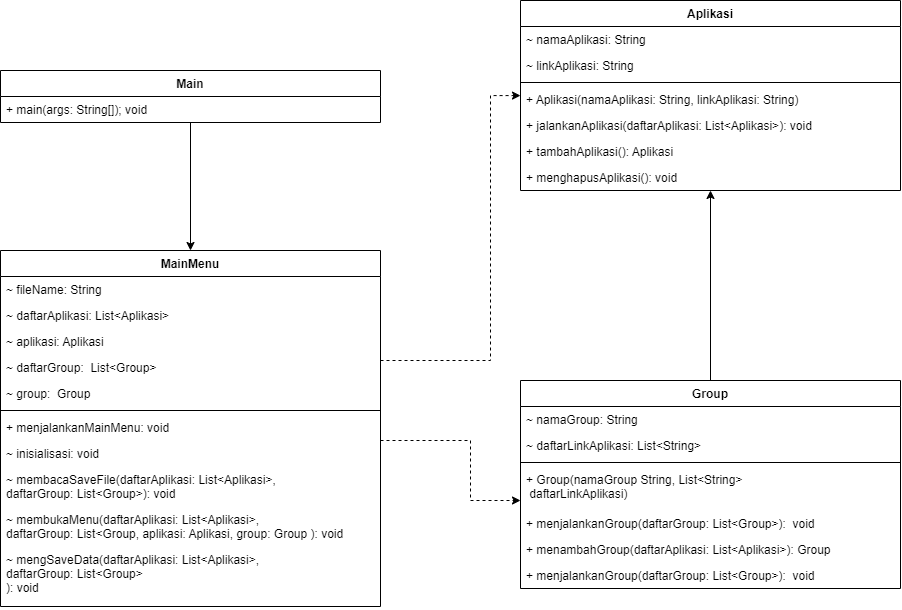

The diagram above was exported from draw.io. Its source (the exported page's mxGraphModel, read from the mxfile embedded in the PNG):
<mxGraphModel dx="1968" dy="968" grid="1" gridSize="10" guides="1" tooltips="1" connect="1" arrows="1" fold="1" page="1" pageScale="1" pageWidth="850" pageHeight="1100" math="0" shadow="0">
  <root>
    <mxCell id="0" />
    <mxCell id="1" parent="0" />
    <mxCell id="xsm-Q3Y4FNhbb4R7d0Gz-1" value="Aplikasi" style="swimlane;fontStyle=1;align=center;verticalAlign=top;childLayout=stackLayout;horizontal=1;startSize=26;horizontalStack=0;resizeParent=1;resizeParentMax=0;resizeLast=0;collapsible=1;marginBottom=0;" parent="1" vertex="1">
      <mxGeometry x="640" y="200" width="380" height="190" as="geometry" />
    </mxCell>
    <mxCell id="xsm-Q3Y4FNhbb4R7d0Gz-2" value="~ namaAplikasi: String" style="text;strokeColor=none;fillColor=none;align=left;verticalAlign=top;spacingLeft=4;spacingRight=4;overflow=hidden;rotatable=0;points=[[0,0.5],[1,0.5]];portConstraint=eastwest;" parent="xsm-Q3Y4FNhbb4R7d0Gz-1" vertex="1">
      <mxGeometry y="26" width="380" height="26" as="geometry" />
    </mxCell>
    <mxCell id="xsm-Q3Y4FNhbb4R7d0Gz-13" value="~ linkAplikasi: String" style="text;strokeColor=none;fillColor=none;align=left;verticalAlign=top;spacingLeft=4;spacingRight=4;overflow=hidden;rotatable=0;points=[[0,0.5],[1,0.5]];portConstraint=eastwest;" parent="xsm-Q3Y4FNhbb4R7d0Gz-1" vertex="1">
      <mxGeometry y="52" width="380" height="26" as="geometry" />
    </mxCell>
    <mxCell id="xsm-Q3Y4FNhbb4R7d0Gz-3" value="" style="line;strokeWidth=1;fillColor=none;align=left;verticalAlign=middle;spacingTop=-1;spacingLeft=3;spacingRight=3;rotatable=0;labelPosition=right;points=[];portConstraint=eastwest;strokeColor=inherit;" parent="xsm-Q3Y4FNhbb4R7d0Gz-1" vertex="1">
      <mxGeometry y="78" width="380" height="8" as="geometry" />
    </mxCell>
    <mxCell id="xsm-Q3Y4FNhbb4R7d0Gz-4" value="+ Aplikasi(namaAplikasi: String, linkAplikasi: String)" style="text;strokeColor=none;fillColor=none;align=left;verticalAlign=top;spacingLeft=4;spacingRight=4;overflow=hidden;rotatable=0;points=[[0,0.5],[1,0.5]];portConstraint=eastwest;" parent="xsm-Q3Y4FNhbb4R7d0Gz-1" vertex="1">
      <mxGeometry y="86" width="380" height="26" as="geometry" />
    </mxCell>
    <mxCell id="5-V-WGKtDLDeMDOOyNcX-1" value="+ jalankanAplikasi(daftarAplikasi: List&lt;Aplikasi&gt;): void" style="text;strokeColor=none;fillColor=none;align=left;verticalAlign=top;spacingLeft=4;spacingRight=4;overflow=hidden;rotatable=0;points=[[0,0.5],[1,0.5]];portConstraint=eastwest;" parent="xsm-Q3Y4FNhbb4R7d0Gz-1" vertex="1">
      <mxGeometry y="112" width="380" height="26" as="geometry" />
    </mxCell>
    <mxCell id="xsm-Q3Y4FNhbb4R7d0Gz-14" value="+ tambahAplikasi(): Aplikasi" style="text;strokeColor=none;fillColor=none;align=left;verticalAlign=top;spacingLeft=4;spacingRight=4;overflow=hidden;rotatable=0;points=[[0,0.5],[1,0.5]];portConstraint=eastwest;" parent="xsm-Q3Y4FNhbb4R7d0Gz-1" vertex="1">
      <mxGeometry y="138" width="380" height="26" as="geometry" />
    </mxCell>
    <mxCell id="xsm-Q3Y4FNhbb4R7d0Gz-15" value="+ menghapusAplikasi(): void" style="text;strokeColor=none;fillColor=none;align=left;verticalAlign=top;spacingLeft=4;spacingRight=4;overflow=hidden;rotatable=0;points=[[0,0.5],[1,0.5]];portConstraint=eastwest;" parent="xsm-Q3Y4FNhbb4R7d0Gz-1" vertex="1">
      <mxGeometry y="164" width="380" height="26" as="geometry" />
    </mxCell>
    <mxCell id="xxyPL2ANrOPTI0ecH-N3-3" style="edgeStyle=orthogonalEdgeStyle;rounded=0;orthogonalLoop=1;jettySize=auto;html=1;" edge="1" parent="1" source="xsm-Q3Y4FNhbb4R7d0Gz-5" target="xsm-Q3Y4FNhbb4R7d0Gz-1">
      <mxGeometry relative="1" as="geometry" />
    </mxCell>
    <mxCell id="xsm-Q3Y4FNhbb4R7d0Gz-5" value="Group" style="swimlane;fontStyle=1;align=center;verticalAlign=top;childLayout=stackLayout;horizontal=1;startSize=26;horizontalStack=0;resizeParent=1;resizeParentMax=0;resizeLast=0;collapsible=1;marginBottom=0;" parent="1" vertex="1">
      <mxGeometry x="640" y="580" width="380" height="208" as="geometry" />
    </mxCell>
    <mxCell id="xsm-Q3Y4FNhbb4R7d0Gz-16" value="~ namaGroup: String" style="text;strokeColor=none;fillColor=none;align=left;verticalAlign=top;spacingLeft=4;spacingRight=4;overflow=hidden;rotatable=0;points=[[0,0.5],[1,0.5]];portConstraint=eastwest;" parent="xsm-Q3Y4FNhbb4R7d0Gz-5" vertex="1">
      <mxGeometry y="26" width="380" height="26" as="geometry" />
    </mxCell>
    <mxCell id="xsm-Q3Y4FNhbb4R7d0Gz-6" value="~ daftarLinkAplikasi: List&lt;String&gt;" style="text;strokeColor=none;fillColor=none;align=left;verticalAlign=top;spacingLeft=4;spacingRight=4;overflow=hidden;rotatable=0;points=[[0,0.5],[1,0.5]];portConstraint=eastwest;" parent="xsm-Q3Y4FNhbb4R7d0Gz-5" vertex="1">
      <mxGeometry y="52" width="380" height="26" as="geometry" />
    </mxCell>
    <mxCell id="xsm-Q3Y4FNhbb4R7d0Gz-7" value="" style="line;strokeWidth=1;fillColor=none;align=left;verticalAlign=middle;spacingTop=-1;spacingLeft=3;spacingRight=3;rotatable=0;labelPosition=right;points=[];portConstraint=eastwest;strokeColor=inherit;" parent="xsm-Q3Y4FNhbb4R7d0Gz-5" vertex="1">
      <mxGeometry y="78" width="380" height="8" as="geometry" />
    </mxCell>
    <mxCell id="xsm-Q3Y4FNhbb4R7d0Gz-17" value="+ Group(namaGroup String, List&lt;String&gt;&#10; daftarLinkAplikasi)" style="text;strokeColor=none;fillColor=none;align=left;verticalAlign=top;spacingLeft=4;spacingRight=4;overflow=hidden;rotatable=0;points=[[0,0.5],[1,0.5]];portConstraint=eastwest;" parent="xsm-Q3Y4FNhbb4R7d0Gz-5" vertex="1">
      <mxGeometry y="86" width="380" height="44" as="geometry" />
    </mxCell>
    <mxCell id="xsm-Q3Y4FNhbb4R7d0Gz-8" value="+ menjalankanGroup(daftarGroup: List&lt;Group&gt;):  void" style="text;strokeColor=none;fillColor=none;align=left;verticalAlign=top;spacingLeft=4;spacingRight=4;overflow=hidden;rotatable=0;points=[[0,0.5],[1,0.5]];portConstraint=eastwest;" parent="xsm-Q3Y4FNhbb4R7d0Gz-5" vertex="1">
      <mxGeometry y="130" width="380" height="26" as="geometry" />
    </mxCell>
    <mxCell id="xsm-Q3Y4FNhbb4R7d0Gz-18" value="+ menambahGroup(daftarAplikasi: List&lt;Aplikasi&gt;): Group" style="text;strokeColor=none;fillColor=none;align=left;verticalAlign=top;spacingLeft=4;spacingRight=4;overflow=hidden;rotatable=0;points=[[0,0.5],[1,0.5]];portConstraint=eastwest;" parent="xsm-Q3Y4FNhbb4R7d0Gz-5" vertex="1">
      <mxGeometry y="156" width="380" height="26" as="geometry" />
    </mxCell>
    <mxCell id="Q4s3FhnW5SENN5VWeKzI-12" value="+ menjalankanGroup(daftarGroup: List&lt;Group&gt;):  void" style="text;strokeColor=none;fillColor=none;align=left;verticalAlign=top;spacingLeft=4;spacingRight=4;overflow=hidden;rotatable=0;points=[[0,0.5],[1,0.5]];portConstraint=eastwest;" parent="xsm-Q3Y4FNhbb4R7d0Gz-5" vertex="1">
      <mxGeometry y="182" width="380" height="26" as="geometry" />
    </mxCell>
    <mxCell id="xsm-Q3Y4FNhbb4R7d0Gz-9" value="MainMenu" style="swimlane;fontStyle=1;align=center;verticalAlign=top;childLayout=stackLayout;horizontal=1;startSize=26;horizontalStack=0;resizeParent=1;resizeParentMax=0;resizeLast=0;collapsible=1;marginBottom=0;" parent="1" vertex="1">
      <mxGeometry x="120" y="450" width="380" height="356" as="geometry" />
    </mxCell>
    <mxCell id="xsm-Q3Y4FNhbb4R7d0Gz-10" value="~ fileName: String" style="text;strokeColor=none;fillColor=none;align=left;verticalAlign=top;spacingLeft=4;spacingRight=4;overflow=hidden;rotatable=0;points=[[0,0.5],[1,0.5]];portConstraint=eastwest;" parent="xsm-Q3Y4FNhbb4R7d0Gz-9" vertex="1">
      <mxGeometry y="26" width="380" height="26" as="geometry" />
    </mxCell>
    <mxCell id="Q4s3FhnW5SENN5VWeKzI-2" value="~ daftarAplikasi: List&lt;Aplikasi&gt;" style="text;strokeColor=none;fillColor=none;align=left;verticalAlign=top;spacingLeft=4;spacingRight=4;overflow=hidden;rotatable=0;points=[[0,0.5],[1,0.5]];portConstraint=eastwest;" parent="xsm-Q3Y4FNhbb4R7d0Gz-9" vertex="1">
      <mxGeometry y="52" width="380" height="26" as="geometry" />
    </mxCell>
    <mxCell id="Q4s3FhnW5SENN5VWeKzI-1" value="~ aplikasi: Aplikasi" style="text;strokeColor=none;fillColor=none;align=left;verticalAlign=top;spacingLeft=4;spacingRight=4;overflow=hidden;rotatable=0;points=[[0,0.5],[1,0.5]];portConstraint=eastwest;" parent="xsm-Q3Y4FNhbb4R7d0Gz-9" vertex="1">
      <mxGeometry y="78" width="380" height="26" as="geometry" />
    </mxCell>
    <mxCell id="Q4s3FhnW5SENN5VWeKzI-3" value="~ daftarGroup:  List&lt;Group&gt;" style="text;strokeColor=none;fillColor=none;align=left;verticalAlign=top;spacingLeft=4;spacingRight=4;overflow=hidden;rotatable=0;points=[[0,0.5],[1,0.5]];portConstraint=eastwest;" parent="xsm-Q3Y4FNhbb4R7d0Gz-9" vertex="1">
      <mxGeometry y="104" width="380" height="26" as="geometry" />
    </mxCell>
    <mxCell id="Q4s3FhnW5SENN5VWeKzI-5" value="~ group:  Group" style="text;strokeColor=none;fillColor=none;align=left;verticalAlign=top;spacingLeft=4;spacingRight=4;overflow=hidden;rotatable=0;points=[[0,0.5],[1,0.5]];portConstraint=eastwest;" parent="xsm-Q3Y4FNhbb4R7d0Gz-9" vertex="1">
      <mxGeometry y="130" width="380" height="26" as="geometry" />
    </mxCell>
    <mxCell id="xsm-Q3Y4FNhbb4R7d0Gz-11" value="" style="line;strokeWidth=1;fillColor=none;align=left;verticalAlign=middle;spacingTop=-1;spacingLeft=3;spacingRight=3;rotatable=0;labelPosition=right;points=[];portConstraint=eastwest;strokeColor=inherit;" parent="xsm-Q3Y4FNhbb4R7d0Gz-9" vertex="1">
      <mxGeometry y="156" width="380" height="8" as="geometry" />
    </mxCell>
    <mxCell id="xsm-Q3Y4FNhbb4R7d0Gz-12" value="+ menjalankanMainMenu: void" style="text;strokeColor=none;fillColor=none;align=left;verticalAlign=top;spacingLeft=4;spacingRight=4;overflow=hidden;rotatable=0;points=[[0,0.5],[1,0.5]];portConstraint=eastwest;" parent="xsm-Q3Y4FNhbb4R7d0Gz-9" vertex="1">
      <mxGeometry y="164" width="380" height="26" as="geometry" />
    </mxCell>
    <mxCell id="Q4s3FhnW5SENN5VWeKzI-11" value="~ inisialisasi: void" style="text;strokeColor=none;fillColor=none;align=left;verticalAlign=top;spacingLeft=4;spacingRight=4;overflow=hidden;rotatable=0;points=[[0,0.5],[1,0.5]];portConstraint=eastwest;" parent="xsm-Q3Y4FNhbb4R7d0Gz-9" vertex="1">
      <mxGeometry y="190" width="380" height="26" as="geometry" />
    </mxCell>
    <mxCell id="Q4s3FhnW5SENN5VWeKzI-6" value="~ membacaSaveFile(daftarAplikasi: List&lt;Aplikasi&gt;, &#10;daftarGroup: List&lt;Group&gt;): void" style="text;strokeColor=none;fillColor=none;align=left;verticalAlign=top;spacingLeft=4;spacingRight=4;overflow=hidden;rotatable=0;points=[[0,0.5],[1,0.5]];portConstraint=eastwest;" parent="xsm-Q3Y4FNhbb4R7d0Gz-9" vertex="1">
      <mxGeometry y="216" width="380" height="40" as="geometry" />
    </mxCell>
    <mxCell id="Q4s3FhnW5SENN5VWeKzI-7" value="~ membukaMenu(daftarAplikasi: List&lt;Aplikasi&gt;,&#10;daftarGroup: List&lt;Group, aplikasi: Aplikasi, group: Group ): void" style="text;strokeColor=none;fillColor=none;align=left;verticalAlign=top;spacingLeft=4;spacingRight=4;overflow=hidden;rotatable=0;points=[[0,0.5],[1,0.5]];portConstraint=eastwest;" parent="xsm-Q3Y4FNhbb4R7d0Gz-9" vertex="1">
      <mxGeometry y="256" width="380" height="40" as="geometry" />
    </mxCell>
    <mxCell id="Q4s3FhnW5SENN5VWeKzI-8" value="~ mengSaveData(daftarAplikasi: List&lt;Aplikasi&gt;,&#10;daftarGroup: List&lt;Group&gt;&#10;): void" style="text;strokeColor=none;fillColor=none;align=left;verticalAlign=top;spacingLeft=4;spacingRight=4;overflow=hidden;rotatable=0;points=[[0,0.5],[1,0.5]];portConstraint=eastwest;" parent="xsm-Q3Y4FNhbb4R7d0Gz-9" vertex="1">
      <mxGeometry y="296" width="380" height="60" as="geometry" />
    </mxCell>
    <mxCell id="xxyPL2ANrOPTI0ecH-N3-1" style="edgeStyle=orthogonalEdgeStyle;rounded=0;orthogonalLoop=1;jettySize=auto;html=1;" edge="1" parent="1" source="Q4s3FhnW5SENN5VWeKzI-13" target="xsm-Q3Y4FNhbb4R7d0Gz-9">
      <mxGeometry relative="1" as="geometry" />
    </mxCell>
    <mxCell id="Q4s3FhnW5SENN5VWeKzI-13" value="Main" style="swimlane;fontStyle=1;align=center;verticalAlign=top;childLayout=stackLayout;horizontal=1;startSize=26;horizontalStack=0;resizeParent=1;resizeParentMax=0;resizeLast=0;collapsible=1;marginBottom=0;" parent="1" vertex="1">
      <mxGeometry x="120" y="270" width="380" height="52" as="geometry" />
    </mxCell>
    <mxCell id="Q4s3FhnW5SENN5VWeKzI-14" value="+ main(args: String[]); void" style="text;strokeColor=none;fillColor=none;align=left;verticalAlign=top;spacingLeft=4;spacingRight=4;overflow=hidden;rotatable=0;points=[[0,0.5],[1,0.5]];portConstraint=eastwest;" parent="Q4s3FhnW5SENN5VWeKzI-13" vertex="1">
      <mxGeometry y="26" width="380" height="26" as="geometry" />
    </mxCell>
    <mxCell id="xxyPL2ANrOPTI0ecH-N3-8" value="" style="html=1;labelBackgroundColor=#ffffff;startArrow=none;startFill=0;startSize=6;endArrow=classic;endFill=1;endSize=6;jettySize=auto;orthogonalLoop=1;strokeWidth=1;dashed=1;fontSize=14;rounded=0;edgeStyle=orthogonalEdgeStyle;" edge="1" parent="1" source="xsm-Q3Y4FNhbb4R7d0Gz-9" target="xsm-Q3Y4FNhbb4R7d0Gz-1">
      <mxGeometry width="60" height="60" relative="1" as="geometry">
        <mxPoint x="358.1035386792023" y="412.06908083488815" as="sourcePoint" />
        <mxPoint x="750" y="470" as="targetPoint" />
        <Array as="points">
          <mxPoint x="610" y="560" />
          <mxPoint x="610" y="295" />
        </Array>
      </mxGeometry>
    </mxCell>
    <mxCell id="xxyPL2ANrOPTI0ecH-N3-9" value="" style="html=1;labelBackgroundColor=#ffffff;startArrow=none;startFill=0;startSize=6;endArrow=classic;endFill=1;endSize=6;jettySize=auto;orthogonalLoop=1;strokeWidth=1;dashed=1;fontSize=14;rounded=0;edgeStyle=orthogonalEdgeStyle;" edge="1" parent="1" source="xsm-Q3Y4FNhbb4R7d0Gz-9" target="xsm-Q3Y4FNhbb4R7d0Gz-5">
      <mxGeometry width="60" height="60" relative="1" as="geometry">
        <mxPoint x="510" y="570" as="sourcePoint" />
        <mxPoint x="650" y="305" as="targetPoint" />
        <Array as="points">
          <mxPoint x="590" y="640" />
          <mxPoint x="590" y="700" />
        </Array>
      </mxGeometry>
    </mxCell>
  </root>
</mxGraphModel>